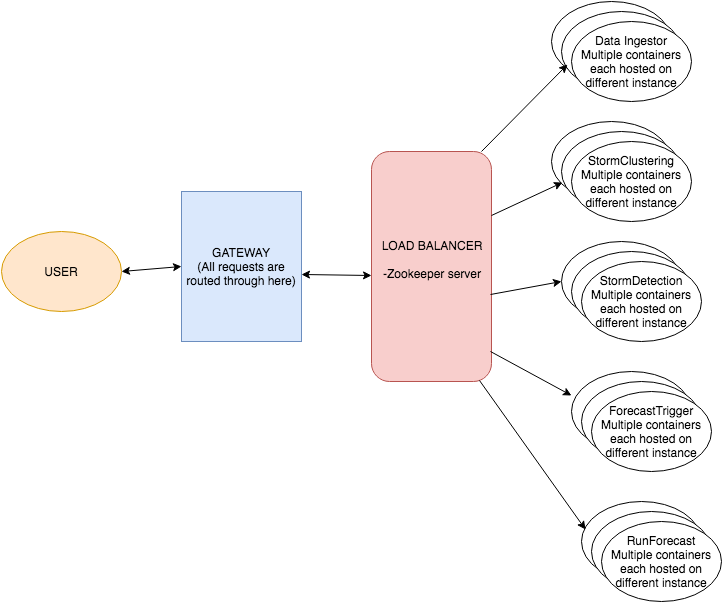

The diagram above was exported from draw.io. Its source (the exported page's mxGraphModel, read from the mxfile embedded in the PNG):
<mxGraphModel dx="1590" dy="383" grid="1" gridSize="10" guides="1" tooltips="1" connect="1" arrows="1" fold="1" page="0" pageScale="1.5" pageWidth="826" pageHeight="1169" background="#ffffff" math="0" shadow="0">
  <root>
    <mxCell id="0" style=";html=1;" />
    <mxCell id="1" style=";html=1;" parent="0" />
    <mxCell id="2" value="USER" style="ellipse;whiteSpace=wrap;html=1;fillColor=#ffe6cc;strokeColor=#d79b00;" vertex="1" parent="1">
      <mxGeometry x="-640" y="390" width="120" height="80" as="geometry" />
    </mxCell>
    <mxCell id="3" value="GATEWAY&lt;div&gt;(All requests are routed through here)&lt;/div&gt;" style="whiteSpace=wrap;html=1;fillColor=#dae8fc;strokeColor=#6c8ebf;" vertex="1" parent="1">
      <mxGeometry x="-460" y="350" width="120" height="150" as="geometry" />
    </mxCell>
    <mxCell id="4" value="LOAD BALANCER&lt;div&gt;&lt;br&gt;&lt;/div&gt;&lt;div&gt;-Zookeeper server&lt;/div&gt;&lt;div&gt;&lt;br&gt;&lt;/div&gt;" style="rounded=1;whiteSpace=wrap;html=1;fillColor=#f8cecc;strokeColor=#b85450;" vertex="1" parent="1">
      <mxGeometry x="-270" y="310" width="120" height="230" as="geometry" />
    </mxCell>
    <mxCell id="5" value="" style="ellipse;whiteSpace=wrap;html=1;" vertex="1" parent="1">
      <mxGeometry x="-90" y="280" width="120" height="80" as="geometry" />
    </mxCell>
    <mxCell id="6" value="" style="ellipse;whiteSpace=wrap;html=1;" vertex="1" parent="1">
      <mxGeometry x="-80" y="290" width="120" height="80" as="geometry" />
    </mxCell>
    <mxCell id="7" value="StormClustering&lt;div&gt;Multiple containers each hosted on different instance&lt;/div&gt;" style="ellipse;whiteSpace=wrap;html=1;" vertex="1" parent="1">
      <mxGeometry x="-70" y="300" width="120" height="80" as="geometry" />
    </mxCell>
    <mxCell id="8" value="" style="ellipse;whiteSpace=wrap;html=1;" vertex="1" parent="1">
      <mxGeometry x="-80" y="400" width="120" height="80" as="geometry" />
    </mxCell>
    <mxCell id="9" value="" style="ellipse;whiteSpace=wrap;html=1;" vertex="1" parent="1">
      <mxGeometry x="-70" y="410" width="120" height="80" as="geometry" />
    </mxCell>
    <mxCell id="10" value="StormDetection&lt;br&gt;&lt;div&gt;Multiple containers each hosted on different instance&lt;/div&gt;" style="ellipse;whiteSpace=wrap;html=1;" vertex="1" parent="1">
      <mxGeometry x="-60" y="420" width="120" height="80" as="geometry" />
    </mxCell>
    <mxCell id="11" value="" style="ellipse;whiteSpace=wrap;html=1;" vertex="1" parent="1">
      <mxGeometry x="-70" y="530" width="120" height="80" as="geometry" />
    </mxCell>
    <mxCell id="12" value="" style="ellipse;whiteSpace=wrap;html=1;" vertex="1" parent="1">
      <mxGeometry x="-60" y="540" width="120" height="80" as="geometry" />
    </mxCell>
    <mxCell id="13" value="ForecastTrigger&lt;br&gt;&lt;div&gt;Multiple containers each hosted on different instance&lt;/div&gt;" style="ellipse;whiteSpace=wrap;html=1;" vertex="1" parent="1">
      <mxGeometry x="-50" y="550" width="120" height="80" as="geometry" />
    </mxCell>
    <mxCell id="14" value="" style="ellipse;whiteSpace=wrap;html=1;" vertex="1" parent="1">
      <mxGeometry x="-60" y="660" width="120" height="80" as="geometry" />
    </mxCell>
    <mxCell id="15" value="" style="ellipse;whiteSpace=wrap;html=1;" vertex="1" parent="1">
      <mxGeometry x="-50" y="670" width="120" height="80" as="geometry" />
    </mxCell>
    <mxCell id="16" value="RunForecast&lt;br&gt;&lt;div&gt;Multiple containers each hosted on different instance&lt;/div&gt;" style="ellipse;whiteSpace=wrap;html=1;" vertex="1" parent="1">
      <mxGeometry x="-40" y="680" width="120" height="80" as="geometry" />
    </mxCell>
    <mxCell id="17" value="" style="ellipse;whiteSpace=wrap;html=1;" vertex="1" parent="1">
      <mxGeometry x="-90" y="160" width="120" height="80" as="geometry" />
    </mxCell>
    <mxCell id="18" value="" style="ellipse;whiteSpace=wrap;html=1;" vertex="1" parent="1">
      <mxGeometry x="-80" y="170" width="120" height="80" as="geometry" />
    </mxCell>
    <mxCell id="19" value="&lt;div&gt;Data Ingestor&lt;/div&gt;&lt;div&gt;Multiple containers each hosted on different instance&lt;/div&gt;" style="ellipse;whiteSpace=wrap;html=1;" vertex="1" parent="1">
      <mxGeometry x="-70" y="180" width="120" height="80" as="geometry" />
    </mxCell>
    <mxCell id="20" value="" style="endArrow=classic;html=1;entryX=0.05;entryY=0.663;entryPerimeter=0;" edge="1" parent="1" target="18">
      <mxGeometry width="50" height="50" relative="1" as="geometry">
        <mxPoint x="-160" y="310" as="sourcePoint" />
        <mxPoint x="-110" y="260" as="targetPoint" />
      </mxGeometry>
    </mxCell>
    <mxCell id="21" value="" style="endArrow=classic;html=1;entryX=0.008;entryY=0.638;entryPerimeter=0;" edge="1" parent="1" target="6">
      <mxGeometry x="-150" y="287" width="50" height="50" as="geometry">
        <mxPoint x="-150" y="374" as="sourcePoint" />
        <mxPoint x="-64" y="287" as="targetPoint" />
      </mxGeometry>
    </mxCell>
    <mxCell id="22" value="" style="endArrow=classic;html=1;entryX=0;entryY=0.5;" edge="1" parent="1" target="8">
      <mxGeometry x="-151" y="366" width="50" height="50" as="geometry">
        <mxPoint x="-151" y="453" as="sourcePoint" />
        <mxPoint x="-80" y="420" as="targetPoint" />
      </mxGeometry>
    </mxCell>
    <mxCell id="23" value="" style="endArrow=classic;html=1;entryX=0;entryY=0.3;entryPerimeter=0;exitX=0.992;exitY=0.87;exitPerimeter=0;" edge="1" parent="1" source="4" target="11">
      <mxGeometry x="-151" y="436" width="50" height="50" as="geometry">
        <mxPoint x="-151" y="523" as="sourcePoint" />
        <mxPoint x="-80" y="510" as="targetPoint" />
      </mxGeometry>
    </mxCell>
    <mxCell id="24" value="" style="endArrow=classic;html=1;entryX=0.033;entryY=0.35;entryPerimeter=0;exitX=0.9;exitY=0.996;exitPerimeter=0;" edge="1" parent="1" source="4" target="14">
      <mxGeometry x="-141" y="446" width="50" height="50" as="geometry">
        <mxPoint x="-141" y="520" as="sourcePoint" />
        <mxPoint x="-60" y="564" as="targetPoint" />
      </mxGeometry>
    </mxCell>
    <mxCell id="26" value="" style="endArrow=classic;startArrow=classic;html=1;entryX=0;entryY=0.5;exitX=1;exitY=0.5;" edge="1" parent="1" source="2" target="3">
      <mxGeometry width="50" height="50" relative="1" as="geometry">
        <mxPoint x="-520" y="450" as="sourcePoint" />
        <mxPoint x="-470" y="400" as="targetPoint" />
      </mxGeometry>
    </mxCell>
    <mxCell id="27" value="" style="endArrow=classic;startArrow=classic;html=1;entryX=0;entryY=0.539;exitX=1;exitY=0.5;entryPerimeter=0;" edge="1" parent="1" target="4">
      <mxGeometry x="-340" y="428" width="50" height="50" as="geometry">
        <mxPoint x="-340" y="433" as="sourcePoint" />
        <mxPoint x="-280" y="428" as="targetPoint" />
      </mxGeometry>
    </mxCell>
  </root>
</mxGraphModel>